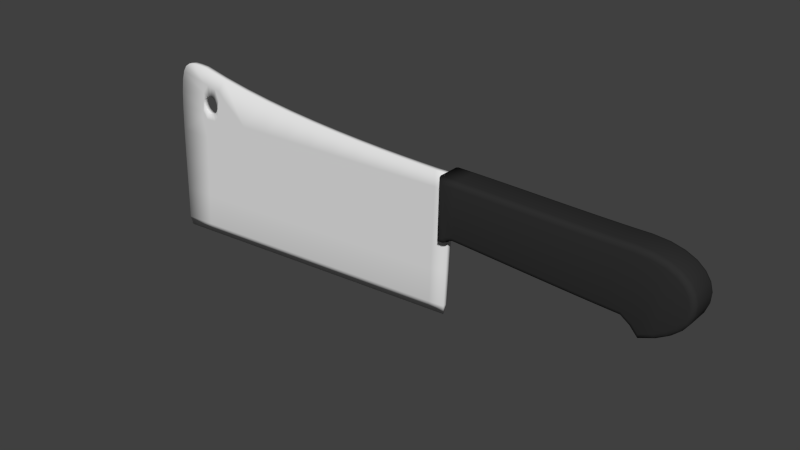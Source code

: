 # Source: cuchillo.blend  (saved by Blender 2.74.0; exported with 4.5.12 LTS)
import bpy
from mathutils import Matrix  # noqa: F401  (used for matrix-valued properties, if any)

bpy.ops.wm.read_factory_settings(use_empty=True)
scene = bpy.context.scene
scene.name = 'Scene'

# ---- collections
col_collection_1 = bpy.data.collections.new('Collection 1'); scene.collection.children.link(col_collection_1)

# ---- materials (node trees are filled in below, after node groups)
mat_material_001 = bpy.data.materials.new('Material.001')
mat_material_001.alpha_threshold = 0.0
mat_material_001.use_transparent_shadow = False
mat_material_001.diffuse_color = (0.0291, 0.0291, 0.0291, 1.0)
mat_material_001.roughness = 0.5

# ---- material node trees

# ---- world
world_world = bpy.data.worlds.new('World'); scene.world = world_world
world_world.color = (0.05088, 0.05088, 0.05088)
world_world.use_sun_shadow = False
world_world.sun_shadow_jitter_overblur = 0.0
world_world.cycles.sampling_method = 'MANUAL'
world_world.cycles.sample_map_resolution = 256

# ---- meshes
me_mesh_001 = bpy.data.meshes.new('Mesh.001')
me_mesh_001.from_pydata([(4.963, 0.7407, 0.288), (5.56, -0.2984, 0.288), (5.157, -0.4959, 0.288), (4.617, -0.2335, 0.288), (2.438, 0.8596, 0.196), (3.609, 0.8402, 0.196), (3.899, 0.836, 0.196), (4.183, 0.8328, 0.196), (4.456, 0.8309, 0.196), (4.717, 0.8308, 0.196), (4.966, 0.8327, 0.196), (5.243, 0.8096, 0.196), (5.905, 0.4002, 0.196), (5.948, 0.2421, 0.196), (5.615, -0.3728, 0.196), (5.417, -0.4917, 0.196), (5.132, -0.605, 0.196), (4.985, -0.4433, 0.196), (4.827, -0.3341, 0.196), (4.613, -0.3255, 0.196), (4.129, -0.3027, 0.196), (3.882, -0.2899, 0.196), (3.634, -0.2763, 0.196), (3.257, -0.2549, 0.196), (2.932, -0.236, 0.196), (2.628, -0.2183, 0.196), (2.127, -0.1898, 0.196), (1.837, -0.1752, 0.196), (1.532, -0.2743, 0.196), (1.544, -0.2611, 0.242), (1.578, -0.225, 0.2757), (1.625, -0.1757, 0.288), (1.552, 0.8669, 0.196), (1.565, 0.8546, 0.242), (1.598, 0.8208, 0.2757), (1.643, 0.7746, 0.288), (1.885, 0.8658, 0.196), (1.885, 0.8535, 0.242), (1.885, 0.8198, 0.2757), (1.885, 0.7738, 0.288), (2.156, 0.8633, 0.196), (2.156, 0.851, 0.242), (2.156, 0.8173, 0.2757), (2.155, 0.7713, 0.288), (2.438, 0.8473, 0.242), (2.437, 0.8136, 0.2757), (2.436, 0.7676, 0.288), (2.727, 0.8551, 0.196), (2.726, 0.8428, 0.242), (2.726, 0.8091, 0.2757), (2.725, 0.7631, 0.288), (3.02, 0.8502, 0.196), (3.02, 0.8378, 0.242), (3.019, 0.8042, 0.2757), (3.019, 0.7582, 0.288), (3.315, 0.8451, 0.196), (3.315, 0.8327, 0.242), (3.315, 0.7991, 0.2757), (3.314, 0.7531, 0.288), (3.609, 0.8279, 0.242), (3.609, 0.7942, 0.2757), (3.608, 0.7483, 0.288), (3.899, 0.8237, 0.242), (3.899, 0.79, 0.2757), (3.898, 0.744, 0.288), (4.183, 0.8205, 0.242), (4.182, 0.7868, 0.2757), (4.182, 0.7408, 0.288), (4.456, 0.8186, 0.242), (4.456, 0.7849, 0.2757), (4.456, 0.7389, 0.288), (4.717, 0.8184, 0.242), (4.717, 0.7848, 0.2757), (4.717, 0.7388, 0.288), (4.966, 0.8204, 0.242), (4.965, 0.7867, 0.2757), (5.241, 0.7974, 0.242), (5.236, 0.764, 0.2757), (5.228, 0.7185, 0.288), (5.477, 0.7508, 0.196), (5.473, 0.7392, 0.242), (5.461, 0.7073, 0.2757), (5.446, 0.6638, 0.288), (5.666, 0.6605, 0.196), (5.66, 0.65, 0.242), (5.641, 0.6214, 0.2757), (5.616, 0.5823, 0.288), (5.81, 0.5421, 0.196), (5.801, 0.5337, 0.242), (5.776, 0.5109, 0.2757), (5.741, 0.4797, 0.288), (5.894, 0.395, 0.242), (5.863, 0.3808, 0.2757), (5.82, 0.3614, 0.288), (5.936, 0.2408, 0.242), (5.902, 0.2373, 0.2757), (5.856, 0.2325, 0.288), (5.938, 0.0777, 0.196), (5.926, 0.08031, 0.242), (5.893, 0.08746, 0.2757), (5.847, 0.09723, 0.288), (5.877, -0.08362, 0.196), (5.866, -0.07775, 0.242), (5.836, -0.06171, 0.2757), (5.796, -0.03979, 0.288), (5.769, -0.2354, 0.196), (5.759, -0.2271, 0.242), (5.734, -0.2044, 0.2757), (5.7, -0.1735, 0.288), (5.607, -0.3628, 0.242), (5.587, -0.3356, 0.2757), (5.411, -0.4806, 0.242), (5.396, -0.4503, 0.2757), (5.376, -0.4089, 0.288), (5.135, -0.5904, 0.242), (5.144, -0.5504, 0.2757), (4.994, -0.4339, 0.242), (5.016, -0.4084, 0.2757), (5.047, -0.3736, 0.288), (4.831, -0.3219, 0.242), (4.842, -0.2887, 0.2757), (4.857, -0.2433, 0.288), (4.613, -0.3131, 0.242), (4.615, -0.2795, 0.2757), (4.372, -0.3146, 0.196), (4.373, -0.3023, 0.242), (4.375, -0.2687, 0.2757), (4.377, -0.2227, 0.288), (4.129, -0.2904, 0.242), (4.131, -0.2568, 0.2757), (4.133, -0.2108, 0.288), (3.883, -0.2775, 0.242), (3.885, -0.2439, 0.2757), (3.887, -0.198, 0.288), (3.634, -0.264, 0.242), (3.636, -0.2303, 0.2757), (3.639, -0.1844, 0.288), (3.26, -0.209, 0.2757), (3.258, -0.2426, 0.242), (3.263, -0.1631, 0.288), (2.933, -0.2237, 0.242), (2.935, -0.1901, 0.2757), (2.937, -0.1442, 0.288), (2.629, -0.206, 0.242), (2.631, -0.1724, 0.2757), (2.633, -0.1265, 0.288), (2.377, -0.2039, 0.196), (2.377, -0.1916, 0.242), (2.379, -0.1579, 0.2757), (2.382, -0.112, 0.288), (2.127, -0.1775, 0.242), (2.129, -0.1438, 0.2757), (2.132, -0.09791, 0.288), (1.879, -0.1763, 0.196), (1.88, -0.1639, 0.242), (1.881, -0.1303, 0.2757), (1.883, -0.08433, 0.288), (1.834, -0.08315, 0.288), (1.837, -0.1629, 0.242), (1.836, -0.1292, 0.2757), (1.768, -0.1919, 0.196), (1.742, -0.1542, 0.2757), (1.715, -0.1165, 0.288), (1.761, -0.1818, 0.242), (1.712, -0.2411, 0.196), (1.687, -0.2024, 0.2757), (1.705, -0.2307, 0.242), (1.661, -0.1637, 0.288), (1.649, -0.2663, 0.196), (1.645, -0.2542, 0.242), (1.636, -0.2211, 0.2757), (3.02, 0.8502, 0.0), (2.628, -0.2183, 0.0), (5.877, -0.08362, 0.0), (4.613, -0.3255, 0.0), (5.243, 0.8096, 0.0), (2.727, 0.8551, 0.0), (5.769, -0.2354, 0.0), (4.372, -0.3146, 0.0), (5.948, 0.2421, 0.0), (1.768, -0.1919, 0.0), (4.456, 0.8309, 0.0), (4.129, -0.3027, 0.0), (5.666, 0.6605, 0.0), (1.532, -0.2743, 0.0), (3.609, 0.8402, 0.0), (1.649, -0.2663, -1.842e-11), (2.932, -0.236, 0.0), (4.827, -0.3341, 0.0), (5.81, 0.5421, 0.0), (2.377, -0.2039, 0.0), (2.156, 0.8633, 0.0), (1.837, -0.1752, 0.0), (3.899, 0.836, 0.0), (5.417, -0.4917, 0.0), (3.634, -0.2763, 0.0), (5.905, 0.4002, 0.0), (2.127, -0.1898, 0.0), (1.885, 0.8658, 0.0), (4.183, 0.8328, 0.0), (1.712, -0.2411, 0.0), (3.257, -0.2549, 0.0), (5.132, -0.605, 0.0), (5.477, 0.7508, 0.0), (1.552, 0.8669, 0.0), (3.315, 0.8451, 0.0), (4.985, -0.4433, 0.0), (5.938, 0.0777, 0.0), (4.717, 0.8308, 0.0), (1.879, -0.1763, 0.0), (2.438, 0.8596, 0.0), (5.615, -0.3728, 0.0), (3.882, -0.2899, 0.0), (4.966, 0.8327, 0.0)], [], [(29, 33, 32, 28), (30, 34, 33, 29), (31, 35, 34, 30), (33, 37, 36, 32), (34, 38, 37, 33), (35, 39, 38, 34), (37, 41, 40, 36), (38, 42, 41, 37), (39, 43, 42, 38), (42, 45, 44, 41), (43, 46, 45, 42), (45, 49, 48, 44), (46, 50, 49, 45), (48, 52, 51, 47), (49, 53, 52, 48), (50, 54, 53, 49), (52, 56, 55, 51), (53, 57, 56, 52), (54, 58, 57, 53), (57, 60, 59, 56), (58, 61, 60, 57), (60, 63, 62, 59), (61, 64, 63, 60), (63, 66, 65, 62), (64, 67, 66, 63), (66, 69, 68, 65), (67, 70, 69, 66), (69, 72, 71, 68), (70, 73, 72, 69), (72, 75, 74, 71), (75, 77, 76, 74), (77, 81, 80, 76), (78, 82, 81, 77), (80, 84, 83, 79), (81, 85, 84, 80), (82, 86, 85, 81), (84, 88, 87, 83), (85, 89, 88, 84), (86, 90, 89, 85), (89, 92, 91, 88), (90, 93, 92, 89), (92, 95, 94, 91), (93, 96, 95, 92), (95, 99, 98, 94), (96, 100, 99, 95), (98, 102, 101, 97), (99, 103, 102, 98), (100, 104, 103, 99), (102, 106, 105, 101), (103, 107, 106, 102), (104, 108, 107, 103), (107, 110, 109, 106), (110, 112, 111, 109), (112, 115, 114, 111), (115, 117, 116, 114), (117, 120, 119, 116), (118, 121, 120, 117), (120, 123, 122, 119), (123, 126, 125, 122), (126, 129, 128, 125), (127, 130, 129, 126), (129, 132, 131, 128), (130, 133, 132, 129), (132, 135, 134, 131), (133, 136, 135, 132), (100, 96, 104), (104, 96, 93, 108), (141, 144, 143, 140), (142, 145, 144, 141), (144, 148, 147, 143), (145, 149, 148, 144), (148, 151, 150, 147), (149, 152, 151, 148), (151, 155, 154, 150), (152, 156, 155, 151), (169, 29, 28, 168), (170, 30, 29, 169), (35, 162, 157, 39), (24, 25, 172, 187), (22, 23, 201, 195), (21, 22, 195, 212), (20, 21, 212, 182), (18, 19, 174, 188), (17, 18, 188, 206), (16, 17, 206, 202), (15, 16, 202, 194), (14, 15, 194, 211), (12, 13, 179, 196), (10, 11, 175, 213), (9, 10, 213, 208), (8, 9, 208, 181), (7, 8, 181, 199), (6, 7, 199, 193), (5, 6, 193, 185), (152, 43, 39, 156), (82, 2, 113, 86), (78, 118, 2, 82), (41, 44, 4, 40), (44, 48, 47, 4), (56, 59, 5, 55), (59, 62, 6, 5), (62, 65, 7, 6), (65, 68, 8, 7), (68, 71, 9, 8), (71, 74, 10, 9), (73, 0, 75, 72), (74, 76, 11, 10), (0, 78, 77, 75), (76, 80, 79, 11), (88, 91, 12, 87), (91, 94, 13, 12), (94, 98, 97, 13), (106, 109, 14, 105), (108, 1, 110, 107), (109, 111, 15, 14), (1, 113, 112, 110), (111, 114, 16, 15), (113, 2, 115, 112), (114, 116, 17, 16), (2, 118, 117, 115), (116, 119, 18, 17), (119, 122, 19, 18), (121, 3, 123, 120), (122, 125, 124, 19), (3, 127, 126, 123), (125, 128, 20, 124), (128, 131, 21, 20), (131, 134, 22, 21), (90, 1, 108, 93), (86, 113, 1, 90), (118, 78, 0, 121), (140, 143, 25, 24), (143, 147, 146, 25), (147, 150, 26, 146), (150, 154, 153, 26), (166, 169, 168, 164), (165, 170, 169, 166), (39, 157, 156), (168, 28, 184, 186), (164, 168, 186, 200), (26, 153, 209, 197), (146, 26, 197, 190), (25, 146, 190, 172), (121, 0, 73, 3), (70, 127, 3, 73), (124, 20, 182, 178), (19, 124, 178, 174), (105, 14, 211, 177), (101, 105, 177, 173), (97, 101, 173, 207), (13, 97, 207, 179), (87, 12, 196, 189), (83, 87, 189, 183), (79, 83, 183, 203), (11, 79, 203, 175), (55, 5, 185, 205), (51, 55, 205, 171), (47, 51, 171, 176), (4, 47, 176, 210), (40, 4, 210, 191), (36, 40, 191, 198), (32, 36, 198, 204), (28, 32, 204, 184), (46, 149, 145, 50), (149, 46, 43, 152), (50, 145, 142, 54), (139, 58, 54, 142), (61, 136, 133, 64), (127, 70, 67, 130), (64, 133, 130, 67), (135, 137, 138, 134), (136, 139, 137, 135), (137, 141, 140, 138), (139, 142, 141, 137), (134, 138, 23, 22), (138, 140, 24, 23), (23, 24, 187, 201), (58, 139, 136, 61), (154, 158, 27, 153), (155, 159, 158, 154), (156, 157, 159, 155), (158, 163, 160, 27), (159, 161, 163, 158), (157, 162, 161, 159), (163, 166, 164, 160), (161, 165, 166, 163), (162, 167, 165, 161), (160, 164, 200, 180), (27, 160, 180, 192), (153, 27, 192, 209), (31, 30, 170), (167, 31, 170, 165), (167, 162, 35), (35, 31, 167)])
me_mesh_001.polygons.foreach_set('use_smooth', [True] * 194)
me_mesh_001.materials.append(mat_material_001)
me_mesh_001.use_remesh_preserve_volume = False
me_mesh_001.use_remesh_preserve_attributes = False
me_mesh_001.use_mirror_vertex_groups = False
me_mesh_001.update()
me_mesh = bpy.data.meshes.new('Mesh')
me_mesh.from_pydata([(-4.644, 0.9703, 0.05058), (-2.442, 1.061, 0.05058), (-2.975, 1.137, 0.05058), (-4.59, 1.146, 0.05058), (-1.903, 0.999, 0.05058), (-3.494, 1.229, 0.05058), (-1.367, 0.9498, 0.05058), (-4.684, 0.7194, 0.05058), (-4.518, 1.258, 0.05058), (-3.99, 1.337, 0.05058), (-4.715, 0.3801, 0.05058), (-4.426, 1.321, 0.05058), (-0.8409, 0.9117, 0.05058), (-4.165, 1.348, 0.05058), (-4.738, -0.06052, 0.05058), (-2.581, -0.5579, 0.05058), (-4.309, 1.346, 0.05058), (-0.3346, 0.8835, 0.05058), (-4.759, -0.6152, 0.05058), (1.613, 0.8389, 0.05058), (0.144, 0.8636, 0.05058), (-4.78, -1.297, 0.05058), (1.329, 0.8397, 0.05058), (0.5865, 0.8506, 0.05058), (-4.802, -1.936, 0.05058), (1.54, -1.555, 0.05058), (0.9844, 0.8431, 0.05058), (-3.654, -0.5861, 0.05058), (-4.198, -1.9, 0.05058), (-3.761, -1.874, 0.05058), (-3.292, -1.846, 0.05058), (-2.688, -1.809, 0.05058), (-2.084, -1.773, 0.05058), (-1.48, -1.737, 0.05058), (-0.8756, -1.701, 0.05058), (-0.4257, -1.674, 0.05058), (0.03039, -1.646, 0.05058), (0.5265, -1.616, 0.05058), (0.9364, -1.592, 0.05058), (1.238, -1.574, 0.05058), (-3.157, -0.5731, 0.05058), (-1.429, -0.5277, 0.05058), (1.57, -0.9148, 0.05058), (1.589, -0.4484, 0.05058), (0.5542, -0.4756, 0.05058), (0.9586, -0.465, 0.05058), (-2.535, -0.02167, 0.05058), (1.601, 0.05123, 0.05058), (1.61, 0.5606, 0.05058), (-1.969, -0.01169, 0.05058), (-0.4029, -1.033, 0.05058), (-4.157, -1.259, 0.05058), (0.0594, -1.006, 0.05058), (-2.004, -0.5428, 0.05058), (-1.453, -1.097, 0.05058), (-3.71, -1.232, 0.05058), (-2.042, -1.132, 0.05058), (1.263, -0.9333, 0.05058), (-0.8671, -1.061, 0.05058), (0.949, -0.9521, 0.05058), (0.542, -0.9766, 0.05058), (-3.224, -1.203, 0.05058), (-2.633, -1.168, 0.05058), (-0.3839, -0.5002, 0.05058), (1.28, -0.4565, 0.05058), (-4.114, -0.5982, 0.05058), (-3.606, -0.04055, 0.05058), (-0.8598, -0.5127, 0.05058), (0.08284, -0.488, 0.05058), (-4.164, 0.3308, 0.05058), (-4.079, -0.04889, 0.05058), (0.1061, 0.02488, 0.05058), (1.299, 0.04593, 0.05058), (-0.8529, 0.007981, 0.05058), (-3.099, -0.03162, 0.05058), (0.5666, 0.03301, 0.05058), (-1.407, -0.001781, 0.05058), (-0.3655, 0.01657, 0.05058), (0.9686, 0.04009, 0.05058), (-3.051, 0.4276, 0.05058), (-2.495, 0.4434, 0.05058), (0.5787, 0.5312, 0.05058), (0.1284, 0.5183, 0.05058), (-1.387, 0.4751, 0.05058), (-3.566, 0.4129, 0.05058), (-0.3481, 0.5047, 0.05058), (-1.938, 0.4593, 0.05058), (0.9785, 0.5426, 0.05058), (1.318, 0.5523, 0.05058), (-0.8465, 0.4905, 0.05058), (-4.805, -2.125, 0.0), (1.508, -1.746, 0.0), (-2.975, 1.137, 0.0), (-4.644, 0.9703, 0.0), (-1.903, 0.999, 0.0), (-2.442, 1.061, 0.0), (-3.494, 1.229, 0.0), (-4.684, 0.7194, 0.0), (-4.518, 1.258, 0.0), (-4.59, 1.146, 0.0), (-1.367, 0.9498, 0.0), (-3.99, 1.337, 0.0), (-4.715, 0.3801, 0.0), (-4.426, 1.321, 0.0), (-0.8409, 0.9117, 0.0), (-4.165, 1.348, 0.0), (-4.738, -0.06052, 0.0), (-4.309, 1.346, 0.0), (-0.3346, 0.8835, 0.0), (-4.759, -0.6152, 0.0), (0.144, 0.8636, 0.0), (-4.78, -1.297, 0.0), (1.589, -0.4582, 0.0), (1.613, 0.8389, 0.0), (0.9844, 0.8431, 0.0), (0.5865, 0.8506, 0.0), (-4.802, -1.936, 0.0), (1.329, 0.8397, 0.0), (1.54, -1.555, 0.0), (-4.203, -2.089, 0.0), (-3.768, -2.063, 0.0), (-3.302, -2.035, 0.0), (-2.7, -1.998, 0.0), (-2.099, -1.962, 0.0), (-1.498, -1.926, 0.0), (-0.8965, -1.89, 0.0), (-0.4486, -1.863, 0.0), (0.005363, -1.836, 0.0), (0.4992, -1.806, 0.0), (0.9072, -1.782, 0.0), (1.208, -1.764, 0.0), (1.57, -0.9148, 0.0), (1.601, 0.04814, 0.0), (1.61, 0.5606, 0.0), (-3.742, 1.283, 0.05058), (-4.053, 1.028, 0.05058), (-3.53, 0.8207, 0.05058), (-3.727, 0.3546, 0.05058), (-3.661, 0.9567, 0.05058), (-4.109, 0.6521, 0.05058), (-3.922, 0.3338, 0.05058), (-3.718, 0.6053, 0.05058), (-3.857, 0.9925, 0.05058), (-4.138, 0.464, 0.05058), (-3.825, 0.3442, 0.05058), (-3.746, 0.4296, 0.05058), (-3.759, 0.9746, 0.05058), (-4.081, 0.8402, 0.05058), (-4.045, 0.3293, 0.05058), (-3.689, 0.781, 0.05058), (-3.955, 1.01, 0.05058), (-3.94, 0.4562, 0.05058), (-3.886, 0.8039, 0.05058), (-3.739, 0.607, 0.05058), (-4.088, 0.6487, 0.05058), (-3.997, 0.7847, 0.05058), (-3.788, 0.7536, 0.05058), (-3.821, 0.4799, 0.05058), (-4.049, 0.5185, 0.05058), (-4.065, 0.7185, 0.05058), (-3.933, 0.8048, 0.05058), (-3.743, 0.6732, 0.05058), (-3.842, 0.7907, 0.05058), (-3.759, 0.5457, 0.05058), (-3.879, 0.4574, 0.05058), (-4.083, 0.5858, 0.05058), (-3.994, 0.4739, 0.05058), (-3.94, 0.4562, 0.0), (-3.886, 0.8039, 0.0), (-3.739, 0.607, 0.0), (-4.088, 0.6487, 0.0), (-3.997, 0.7847, 0.0), (-3.788, 0.7536, 0.0), (-3.821, 0.4799, 0.0), (-4.049, 0.5185, 0.0), (-4.065, 0.7185, 0.0), (-3.933, 0.8048, 0.0), (-3.743, 0.6732, 0.0), (-3.842, 0.7907, 0.0), (-3.759, 0.5457, 0.0), (-3.879, 0.4574, 0.0), (-4.083, 0.5858, 0.0), (-3.994, 0.4739, 0.0)], [], [(78, 75, 44, 45), (42, 25, 118, 131), (26, 22, 117, 114), (23, 26, 114, 115), (74, 66, 27, 40), (22, 19, 113, 117), (24, 21, 111, 116), (20, 23, 115, 110), (83, 86, 49, 76), (21, 18, 109, 111), (17, 20, 110, 108), (18, 14, 106, 109), (16, 13, 105, 107), (12, 17, 108, 104), (11, 16, 107, 103), (14, 10, 102, 106), (13, 9, 101, 105), (6, 12, 104, 100), (8, 11, 103, 98), (10, 7, 97, 102), (9, 134, 5, 96, 101), (4, 6, 100, 94), (3, 8, 98, 99), (7, 0, 93, 97), (5, 2, 92, 96), (1, 4, 94, 95), (0, 3, 99, 93), (2, 1, 95, 92), (25, 39, 130, 91), (39, 38, 129, 130), (38, 37, 128, 129), (35, 34, 125, 126), (67, 41, 54, 58), (33, 32, 123, 124), (29, 28, 119, 120), (31, 30, 121, 122), (32, 31, 122, 123), (65, 18, 21, 51), (27, 65, 51, 55), (30, 29, 120, 121), (40, 27, 55, 61), (15, 40, 61, 62), (66, 70, 65, 27), (73, 76, 41, 67), (75, 71, 68, 44), (49, 46, 15, 53), (19, 48, 133, 113), (48, 47, 132, 133), (79, 84, 66, 74), (64, 45, 59, 57), (45, 44, 60, 59), (34, 33, 124, 125), (68, 63, 50, 52), (53, 15, 62, 56), (37, 36, 127, 128), (36, 35, 126, 127), (41, 53, 56, 54), (44, 68, 52, 60), (63, 67, 58, 50), (72, 78, 45, 64), (62, 61, 30, 31), (57, 59, 38, 39), (56, 62, 31, 32), (60, 52, 36, 37), (58, 54, 33, 34), (55, 51, 28, 29), (61, 55, 29, 30), (28, 24, 90, 119), (59, 60, 37, 38), (52, 50, 35, 36), (54, 56, 32, 33), (50, 58, 34, 35), (46, 74, 40, 15), (70, 14, 18, 65), (87, 81, 75, 78), (43, 42, 131, 112), (51, 21, 24, 28), (47, 43, 112, 132), (42, 57, 39, 25), (71, 77, 63, 68), (76, 49, 53, 41), (77, 73, 67, 63), (6, 4, 86, 83), (43, 64, 57, 42), (26, 23, 81, 87), (89, 83, 76, 73), (86, 80, 46, 49), (88, 87, 78, 72), (69, 10, 14, 70), (82, 85, 77, 71), (85, 89, 73, 77), (84, 137, 144, 140, 148, 69, 70, 66), (81, 82, 71, 75), (80, 79, 74, 46), (47, 72, 64, 43), (4, 1, 80, 86), (17, 12, 89, 85), (23, 20, 82, 81), (12, 6, 83, 89), (22, 26, 87, 88), (20, 17, 85, 82), (143, 69, 148), (1, 2, 79, 80), (2, 5, 136, 84, 79), (48, 88, 72, 47), (19, 22, 88, 48), (3, 0, 147), (84, 141, 145), (5, 134, 138), (134, 150, 142), (144, 164, 140), (147, 139, 159), (142, 150, 160), (150, 135, 147), (141, 161, 153), (146, 156, 149), (146, 142, 162), (145, 157, 144), (141, 163, 145), (151, 166, 148), (139, 143, 165), (159, 154, 170, 175), (164, 157, 173, 180), (154, 165, 181, 170), (157, 163, 179, 173), (163, 153, 169, 179), (156, 162, 178, 172), (161, 156, 172, 177), (155, 159, 175, 171), (166, 151, 167, 182), (158, 166, 182, 174), (151, 164, 180, 167), (162, 152, 168, 178), (160, 155, 171, 176), (153, 161, 177, 169), (152, 160, 176, 168), (165, 158, 174, 181), (24, 116, 90), (25, 91, 118), (135, 8, 3), (135, 16, 11), (135, 9, 13), (3, 147, 135), (7, 143, 139), (143, 10, 69), (139, 147, 7), (135, 11, 8), (16, 135, 13), (7, 10, 143), (7, 147, 0), (141, 84, 136), (84, 145, 137), (136, 149, 141), (149, 136, 138), (136, 5, 138), (146, 138, 134), (134, 142, 146), (9, 135, 150), (150, 134, 9), (158, 143, 148), (164, 144, 157), (164, 151, 140), (139, 154, 159), (159, 155, 147), (160, 152, 142), (150, 155, 160), (155, 150, 147), (161, 141, 149), (149, 156, 161), (138, 146, 149), (162, 156, 146), (142, 152, 162), (137, 145, 144), (163, 157, 145), (163, 141, 153), (148, 140, 151), (166, 158, 148), (143, 158, 165), (165, 154, 139)])
me_mesh.polygons.foreach_set('use_smooth', [True] * 179)
me_mesh.use_remesh_preserve_volume = False
me_mesh.use_remesh_preserve_attributes = False
me_mesh.use_mirror_vertex_groups = False
me_mesh.update()

# ---- objects
ob_beziercurve_001 = bpy.data.objects.new('BezierCurve.001', me_mesh_001)
ob_beziercurve = bpy.data.objects.new('BezierCurve', me_mesh)

# ---- transforms, parenting, visibility, modifiers, constraints
ob_beziercurve_001.location = (0.0, 0.0, 0.0)
ob_beziercurve_001.rotation_euler = (1.571, -0.0, -0.0)
ob_beziercurve_001.lineart.crease_threshold = 0.0
_m = ob_beziercurve_001.modifiers.new('Mirror', 'MIRROR')
_m.use_axis = (False, False, True)
ob_beziercurve.location = (0.0, 0.0, 0.0)
ob_beziercurve.rotation_euler = (1.571, -0.0, -0.0)
ob_beziercurve.lineart.crease_threshold = 0.0
_m = ob_beziercurve.modifiers.new('Mirror', 'MIRROR')
_m.use_axis = (False, False, True)
_m.use_clip = True

# ---- collection membership
col_collection_1.objects.link(ob_beziercurve_001)
col_collection_1.objects.link(ob_beziercurve)

# ---- scene / render settings (as saved in the file)
scene.frame_start = 1; scene.frame_end = 250; scene.frame_set(76)
scene.render.engine = 'BLENDER_EEVEE_NEXT'
scene.render.resolution_percentage = 50
scene.render.dither_intensity = 0.0
scene.cycles.use_denoising = False
scene.cycles.samples = 10
scene.cycles.sampling_pattern = 'TABULATED_SOBOL'
scene.cycles.light_sampling_threshold = 0.0
scene.cycles.use_adaptive_sampling = False
scene.cycles.use_light_tree = False
scene.cycles.blur_glossy = 0.0
scene.cycles.pixel_filter_type = 'GAUSSIAN'
scene.cycles.sample_clamp_indirect = 0.0
scene.view_settings.view_transform = 'Standard'
bpy.context.view_layer.update()

# ---- added for rendering (the .blend has no active camera and no usable light): camera, sun
cam_auto = bpy.data.cameras.new('AutoCamera')
cam_auto.lens = 50.0
cam_auto.sensor_width = 36.0
cam_auto.clip_end = 1000.0
ob_auto_camera = bpy.data.objects.new('AutoCamera', cam_auto)
scene.collection.objects.link(ob_auto_camera)
ob_auto_camera.location = (11.0404, -12.5622, 7.9861)
ob_auto_camera.rotation_euler = (1.09748, -7.21219e-08, 0.694738)
scene.camera = ob_auto_camera
light_auto_sun = bpy.data.lights.new('AutoSun', 'SUN')
light_auto_sun.energy = 3.0
light_auto_sun.angle = 0.0523599
ob_auto_sun = bpy.data.objects.new('AutoSun', light_auto_sun)
scene.collection.objects.link(ob_auto_sun)
ob_auto_sun.rotation_euler = (0.872665, 0.174533, 0.523599)
bpy.context.view_layer.update()
